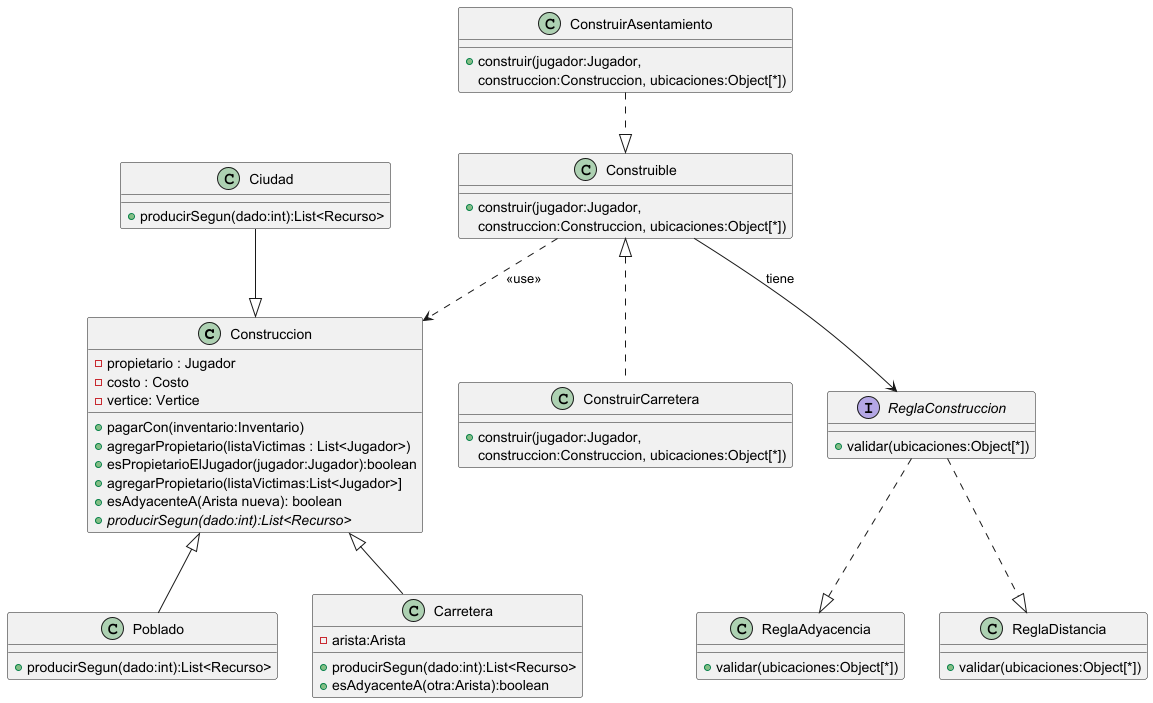

The diagram above was rendered by PlantUML. Its source (embedded in the PNG):
@startuml

class Construccion{
    - propietario : Jugador
    - costo : Costo
    - vertice: Vertice
    + pagarCon(inventario:Inventario)
    + agregarPropietario(listaVictimas : List<Jugador>)
    + esPropietarioElJugador(jugador:Jugador):boolean
    + agregarPropietario(listaVictimas:List<Jugador>]
    + esAdyacenteA(Arista nueva): boolean
    + {abstract} producirSegun(dado:int):List<Recurso>
    
}


class Ciudad  {
    +producirSegun(dado:int):List<Recurso>
}


class Poblado{
      +producirSegun(dado:int):List<Recurso>
}


class Carretera {
    -arista:Arista
    +producirSegun(dado:int):List<Recurso>
    +esAdyacenteA(otra:Arista):boolean

}

class ConstruirAsentamiento{
     +construir(jugador:Jugador, 
     construccion:Construccion, ubicaciones:Object[*])

}


class ConstruirCarretera{
    +construir(jugador:Jugador, 
    construccion:Construccion, ubicaciones:Object[*])
}


class Construible{
  +construir(jugador:Jugador, 
  construccion:Construccion, ubicaciones:Object[*])
}


interface ReglaConstruccion{
   +validar(ubicaciones:Object[*])
}

class ReglaAdyacencia{
   +validar(ubicaciones:Object[*])
}


class ReglaDistancia{
    +validar(ubicaciones:Object[*])
}




Ciudad --|> Construccion
Construccion <|-- Poblado
Construccion <|-- Carretera

ConstruirAsentamiento ..|> Construible
Construible <|.. ConstruirCarretera



Construible ..> Construccion : <<use>>


ReglaConstruccion ..|> ReglaAdyacencia
ReglaConstruccion ..|> ReglaDistancia

Construible --> ReglaConstruccion : tiene



@enduml